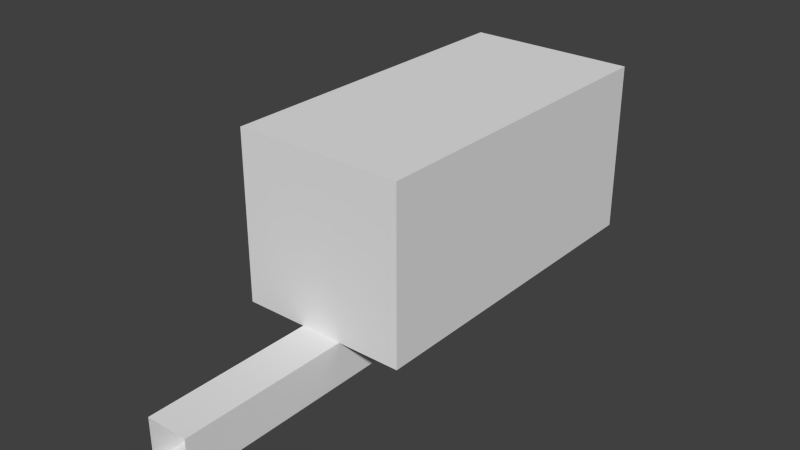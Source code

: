 # Source: camera.blend  (saved by Blender 2.73.0; exported with 4.5.12 LTS)
import bpy
from mathutils import Matrix  # noqa: F401  (used for matrix-valued properties, if any)

bpy.ops.wm.read_factory_settings(use_empty=True)
scene = bpy.context.scene
scene.name = 'Scene'

# ---- collections
col_collection_1 = bpy.data.collections.new('Collection 1'); scene.collection.children.link(col_collection_1)

# ---- materials (node trees are filled in below, after node groups)
mat_material = bpy.data.materials.new('Material')
mat_material.alpha_threshold = 0.0
mat_material.use_transparent_shadow = False
mat_material.roughness = 0.5
mat_material.line_color = (0.0, 0.0, 0.0, 1.0)

# ---- material node trees

# ---- world
world_world = bpy.data.worlds.new('World'); scene.world = world_world
world_world.color = (0.05088, 0.05088, 0.05088)
world_world.use_sun_shadow = False
world_world.sun_shadow_jitter_overblur = 0.0
world_world.cycles.sampling_method = 'MANUAL'
world_world.cycles.sample_map_resolution = 256

# ---- meshes
me_cube03 = bpy.data.meshes.new('Cube03')
me_cube03.from_pydata([(-1.0, 12.0, -1.0), (-1.0, 14.0, -1.0), (1.0, 14.0, -1.0), (1.0, 12.0, -1.0), (-1.0, 12.0, 1.0), (-1.0, 14.0, 1.0), (1.0, 14.0, 1.0), (1.0, 12.0, 1.0)], [], [(5, 1, 0), (6, 2, 1), (7, 3, 2), (4, 0, 3), (1, 2, 3), (6, 5, 4), (4, 5, 0), (5, 6, 1), (6, 7, 2), (7, 4, 3), (0, 1, 3), (7, 6, 4)])
_uv = me_cube03.uv_layers.new(name='UVMap')
_uv.uv.foreach_set('vector', [0.0001998, 0.0001998, 0.3331, 0.0001998, 0.3331, 0.3331, 0.6665, 0.0001998, 0.6665, 0.3331, 0.3335, 0.3331, 0.3335, 0.9998, 0.3335, 0.6669, 0.6665, 0.6669, 0.0001998, 0.6665, 0.0001998, 0.3335, 0.3331, 0.3335, 0.6669, 0.0001998, 0.9998, 0.0001998, 0.9998, 0.3331, 0.3331, 0.9998, 0.0001998, 0.9998, 0.0001998, 0.6669, 0.0001998, 0.3331, 0.0001998, 0.0001998, 0.3331, 0.3331, 0.3335, 0.0001998, 0.6665, 0.0001998, 0.3335, 0.3331, 0.6665, 0.9998, 0.3335, 0.9998, 0.6665, 0.6669, 0.3331, 0.6665, 0.0001998, 0.6665, 0.3331, 0.3335, 0.6669, 0.3331, 0.6669, 0.0001998, 0.9998, 0.3331, 0.3331, 0.6669, 0.3331, 0.9998, 0.0001998, 0.6669])
me_cube03.use_remesh_preserve_volume = False
me_cube03.use_remesh_preserve_attributes = False
me_cube03.use_mirror_vertex_groups = False
me_cube03.update()
me_cube02 = bpy.data.meshes.new('Cube02')
me_cube02.from_pydata([(-1.0, -0.5, -1.0), (-1.0, 1.5, -1.0), (1.0, 1.5, -1.0), (1.0, -0.5, -1.0), (-1.0, -0.5, 1.0), (-1.0, 1.5, 1.0), (1.0, 1.5, 1.0), (1.0, -0.5, 1.0)], [], [(5, 1, 0), (6, 2, 1), (7, 3, 2), (4, 0, 3), (1, 2, 3), (6, 5, 4), (4, 5, 0), (5, 6, 1), (6, 7, 2), (7, 4, 3), (0, 1, 3), (7, 6, 4)])
_uv = me_cube02.uv_layers.new(name='UVMap')
_uv.uv.foreach_set('vector', [0.0001998, 0.0001998, 0.3331, 0.0001998, 0.3331, 0.3331, 0.6665, 0.0001998, 0.6665, 0.3331, 0.3335, 0.3331, 0.3335, 0.9998, 0.3335, 0.6669, 0.6665, 0.6669, 0.0001998, 0.6665, 0.0001998, 0.3335, 0.3331, 0.3335, 0.6669, 0.0001998, 0.9998, 0.0001998, 0.9998, 0.3331, 0.3331, 0.9998, 0.0001998, 0.9998, 0.0001998, 0.6669, 0.0001998, 0.3331, 0.0001998, 0.0001998, 0.3331, 0.3331, 0.3335, 0.0001998, 0.6665, 0.0001998, 0.3335, 0.3331, 0.6665, 0.9998, 0.3335, 0.9998, 0.6665, 0.6669, 0.3331, 0.6665, 0.0001998, 0.6665, 0.3331, 0.3335, 0.6669, 0.3331, 0.6669, 0.0001998, 0.9998, 0.3331, 0.3331, 0.6669, 0.3331, 0.9998, 0.0001998, 0.6669])
me_cube02.use_remesh_preserve_volume = False
me_cube02.use_remesh_preserve_attributes = False
me_cube02.use_mirror_vertex_groups = False
me_cube02.update()
me_cube01 = bpy.data.meshes.new('Cube01')
me_cube01.from_pydata([(0.25, 4.0, -0.25), (0.25, 0.0, -0.25), (-0.25, 3.576e-07, -0.25), (-0.25, 4.0, -0.25), (0.25, 4.0, 0.25), (0.25, -1.192e-06, 0.25), (-0.25, 7.153e-07, 0.25), (-0.25, 4.0, 0.25)], [], [(1, 2, 3), (7, 6, 5), (4, 5, 1), (2, 6, 7), (0, 3, 7), (0, 1, 3), (4, 7, 5), (0, 4, 1), (3, 2, 7), (4, 0, 7)])
_uv = me_cube01.uv_layers.new(name='UVMap')
_uv.uv.foreach_set('vector', [8.409e-05, 0.375, 8.397e-05, 0.25, 0.9999, 0.25, 0.9999, 0.1251, 8.385e-05, 0.1251, 8.32e-05, 8.484e-05, 0.9999, 0.5, 8.391e-05, 0.5, 8.409e-05, 0.375, 8.397e-05, 0.25, 8.385e-05, 0.1251, 0.9999, 0.1251, 0.1251, 0.6251, 8.346e-05, 0.6251, 8.32e-05, 0.5002, 0.9999, 0.375, 8.409e-05, 0.375, 0.9999, 0.25, 0.9999, 8.32e-05, 0.9999, 0.1251, 8.32e-05, 8.484e-05, 0.9999, 0.375, 0.9999, 0.5, 8.409e-05, 0.375, 0.9999, 0.25, 8.397e-05, 0.25, 0.9999, 0.1251, 0.1251, 0.5002, 0.1251, 0.6251, 8.32e-05, 0.5002])
me_cube01.materials.append(mat_material)
me_cube01.use_remesh_preserve_volume = False
me_cube01.use_remesh_preserve_attributes = False
me_cube01.use_mirror_vertex_groups = False
me_cube01.update()

# ---- objects
ob_lens = bpy.data.objects.new('Lens', me_cube03)
ob_body = bpy.data.objects.new('Body', me_cube02)
ob_base = bpy.data.objects.new('Base', me_cube01)

# ---- transforms, parenting, visibility, modifiers, constraints
ob_lens.location = (0.0, 3.0, 1.25)
ob_lens.scale = (0.25, 0.25, 0.25)
ob_lens.lineart.crease_threshold = 0.0
ob_body.location = (0.0, 3.0, 1.25)
ob_body.scale = (1.0, 2.0, 1.0)
ob_body.lineart.crease_threshold = 0.0
ob_base.location = (0.0, 0.0, 0.0)
ob_base.lock_rotations_4d = False
ob_base.empty_display_type = 'ARROWS'
ob_base.lineart.crease_threshold = 0.0

# ---- collection membership
col_collection_1.objects.link(ob_lens)
col_collection_1.objects.link(ob_body)
col_collection_1.objects.link(ob_base)

# ---- scene / render settings (as saved in the file)
scene.frame_start = 1; scene.frame_end = 250; scene.frame_set(1)
scene.render.engine = 'BLENDER_EEVEE_NEXT'
scene.render.resolution_percentage = 50
scene.render.dither_intensity = 0.0
scene.cycles.use_denoising = False
scene.cycles.samples = 10
scene.cycles.sampling_pattern = 'TABULATED_SOBOL'
scene.cycles.light_sampling_threshold = 0.0
scene.cycles.use_adaptive_sampling = False
scene.cycles.use_light_tree = False
scene.cycles.blur_glossy = 0.0
scene.cycles.pixel_filter_type = 'GAUSSIAN'
scene.cycles.sample_clamp_indirect = 0.0
scene.view_settings.view_transform = 'Standard'
bpy.context.view_layer.update()

# ---- added for rendering (the .blend has no active camera and no usable light): camera, sun
cam_auto = bpy.data.cameras.new('AutoCamera')
cam_auto.lens = 50.0
cam_auto.sensor_width = 36.0
cam_auto.clip_end = 1000.0
ob_auto_camera = bpy.data.objects.new('AutoCamera', cam_auto)
scene.collection.objects.link(ob_auto_camera)
ob_auto_camera.location = (6.70389, -4.79467, 6.36311)
ob_auto_camera.rotation_euler = (1.09748, -7.21219e-08, 0.694738)
scene.camera = ob_auto_camera
light_auto_sun = bpy.data.lights.new('AutoSun', 'SUN')
light_auto_sun.energy = 3.0
light_auto_sun.angle = 0.0523599
ob_auto_sun = bpy.data.objects.new('AutoSun', light_auto_sun)
scene.collection.objects.link(ob_auto_sun)
ob_auto_sun.rotation_euler = (0.872665, 0.174533, 0.523599)
bpy.context.view_layer.update()

